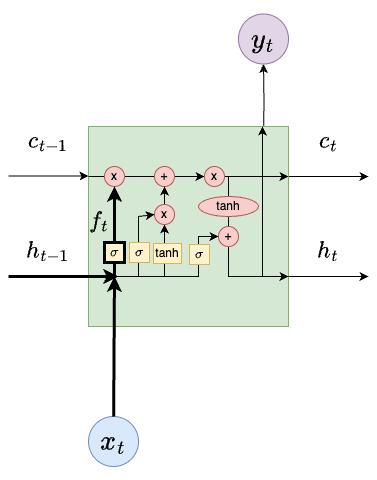

The diagram above was exported from draw.io. Its source (the exported page's mxGraphModel, read from the mxfile embedded in the PNG):
<mxGraphModel dx="1026" dy="694" grid="1" gridSize="10" guides="1" tooltips="1" connect="1" arrows="1" fold="1" page="1" pageScale="1" pageWidth="850" pageHeight="1100" math="1" shadow="0">
  <root>
    <mxCell id="0" />
    <mxCell id="1" parent="0" />
    <mxCell id="7KIHUlmtOZmMdLXhIqYd-1" style="edgeStyle=orthogonalEdgeStyle;rounded=0;orthogonalLoop=1;jettySize=auto;html=1;exitX=0.5;exitY=0;exitDx=0;exitDy=0;entryX=0.5;entryY=1;entryDx=0;entryDy=0;" edge="1" parent="1" target="7KIHUlmtOZmMdLXhIqYd-4">
      <mxGeometry relative="1" as="geometry">
        <mxPoint x="495" y="172.5" as="sourcePoint" />
      </mxGeometry>
    </mxCell>
    <mxCell id="7KIHUlmtOZmMdLXhIqYd-2" style="edgeStyle=orthogonalEdgeStyle;rounded=0;orthogonalLoop=1;jettySize=auto;html=1;exitX=1;exitY=0.25;exitDx=0;exitDy=0;entryX=0;entryY=0.25;entryDx=0;entryDy=0;strokeWidth=1;" edge="1" parent="1" source="7KIHUlmtOZmMdLXhIqYd-3">
      <mxGeometry relative="1" as="geometry">
        <mxPoint x="600" y="210" as="targetPoint" />
      </mxGeometry>
    </mxCell>
    <mxCell id="7KIHUlmtOZmMdLXhIqYd-3" value="" style="whiteSpace=wrap;html=1;aspect=fixed;fillColor=#d5e8d4;strokeColor=#82b366;fontSize=30;fontStyle=1" vertex="1" parent="1">
      <mxGeometry x="320" y="160" width="200" height="200" as="geometry" />
    </mxCell>
    <mxCell id="7KIHUlmtOZmMdLXhIqYd-4" value="&lt;font style=&quot;font-size: 24px;&quot;&gt;$$y_t$$&lt;/font&gt;" style="ellipse;whiteSpace=wrap;html=1;aspect=fixed;fillColor=#e1d5e7;strokeColor=#9673a6;" vertex="1" parent="1">
      <mxGeometry x="470" y="47.5" width="50" height="50" as="geometry" />
    </mxCell>
    <mxCell id="7KIHUlmtOZmMdLXhIqYd-5" value="&lt;font style=&quot;font-size: 24px;&quot;&gt;$$x_t$$&lt;/font&gt;" style="ellipse;whiteSpace=wrap;html=1;aspect=fixed;fillColor=#dae8fc;strokeColor=#6c8ebf;" vertex="1" parent="1">
      <mxGeometry x="320" y="450" width="50" height="50" as="geometry" />
    </mxCell>
    <mxCell id="7KIHUlmtOZmMdLXhIqYd-6" style="edgeStyle=orthogonalEdgeStyle;rounded=0;orthogonalLoop=1;jettySize=auto;html=1;exitX=1;exitY=0.75;exitDx=0;exitDy=0;entryX=0;entryY=0.75;entryDx=0;entryDy=0;" edge="1" parent="1">
      <mxGeometry relative="1" as="geometry">
        <mxPoint x="520" y="310" as="sourcePoint" />
        <mxPoint x="600" y="310" as="targetPoint" />
      </mxGeometry>
    </mxCell>
    <mxCell id="7KIHUlmtOZmMdLXhIqYd-7" value="" style="endArrow=classic;html=1;rounded=0;entryX=1;entryY=0.25;entryDx=0;entryDy=0;strokeWidth=1;" edge="1" parent="1" target="7KIHUlmtOZmMdLXhIqYd-3">
      <mxGeometry width="50" height="50" relative="1" as="geometry">
        <mxPoint x="320" y="210" as="sourcePoint" />
        <mxPoint x="370" y="160" as="targetPoint" />
      </mxGeometry>
    </mxCell>
    <mxCell id="7KIHUlmtOZmMdLXhIqYd-8" value="" style="edgeStyle=orthogonalEdgeStyle;rounded=0;orthogonalLoop=1;jettySize=auto;html=1;strokeWidth=1;" edge="1" parent="1" source="7KIHUlmtOZmMdLXhIqYd-9" target="7KIHUlmtOZmMdLXhIqYd-33">
      <mxGeometry relative="1" as="geometry" />
    </mxCell>
    <mxCell id="7KIHUlmtOZmMdLXhIqYd-9" value="x" style="ellipse;whiteSpace=wrap;html=1;aspect=fixed;fillColor=#f8cecc;strokeColor=#b85450;fontStyle=0" vertex="1" parent="1">
      <mxGeometry x="336" y="200" width="20" height="20" as="geometry" />
    </mxCell>
    <mxCell id="7KIHUlmtOZmMdLXhIqYd-10" value="+" style="ellipse;whiteSpace=wrap;html=1;aspect=fixed;fillColor=#f8cecc;strokeColor=#b85450;fontStyle=0" vertex="1" parent="1">
      <mxGeometry x="386" y="200" width="20" height="20" as="geometry" />
    </mxCell>
    <mxCell id="7KIHUlmtOZmMdLXhIqYd-11" value="" style="curved=0;endArrow=classic;html=1;rounded=0;" edge="1" parent="1" source="7KIHUlmtOZmMdLXhIqYd-14">
      <mxGeometry width="50" height="50" relative="1" as="geometry">
        <mxPoint x="460" y="210" as="sourcePoint" />
        <mxPoint x="520" y="310" as="targetPoint" />
        <Array as="points">
          <mxPoint x="460" y="310" />
        </Array>
      </mxGeometry>
    </mxCell>
    <mxCell id="7KIHUlmtOZmMdLXhIqYd-12" value="" style="endArrow=classic;html=1;rounded=0;entryX=0.87;entryY=0;entryDx=0;entryDy=0;entryPerimeter=0;" edge="1" parent="1" target="7KIHUlmtOZmMdLXhIqYd-3">
      <mxGeometry width="50" height="50" relative="1" as="geometry">
        <mxPoint x="494" y="310" as="sourcePoint" />
        <mxPoint x="450" y="330" as="targetPoint" />
      </mxGeometry>
    </mxCell>
    <mxCell id="7KIHUlmtOZmMdLXhIqYd-13" value="" style="curved=0;endArrow=none;html=1;rounded=0;endFill=0;" edge="1" parent="1" source="7KIHUlmtOZmMdLXhIqYd-17" target="7KIHUlmtOZmMdLXhIqYd-14">
      <mxGeometry width="50" height="50" relative="1" as="geometry">
        <mxPoint x="460" y="210" as="sourcePoint" />
        <mxPoint x="520" y="310" as="targetPoint" />
        <Array as="points" />
      </mxGeometry>
    </mxCell>
    <mxCell id="7KIHUlmtOZmMdLXhIqYd-14" value="+" style="ellipse;whiteSpace=wrap;html=1;aspect=fixed;fillColor=#f8cecc;strokeColor=#b85450;" vertex="1" parent="1">
      <mxGeometry x="450" y="260" width="20" height="20" as="geometry" />
    </mxCell>
    <mxCell id="7KIHUlmtOZmMdLXhIqYd-15" value="" style="endArrow=classic;html=1;rounded=0;exitX=0;exitY=0.75;exitDx=0;exitDy=0;" edge="1" parent="1" source="7KIHUlmtOZmMdLXhIqYd-3" target="7KIHUlmtOZmMdLXhIqYd-14">
      <mxGeometry width="50" height="50" relative="1" as="geometry">
        <mxPoint x="400" y="380" as="sourcePoint" />
        <mxPoint x="460" y="310" as="targetPoint" />
        <Array as="points">
          <mxPoint x="380" y="310" />
          <mxPoint x="430" y="310" />
          <mxPoint x="430" y="290" />
          <mxPoint x="430" y="270" />
        </Array>
      </mxGeometry>
    </mxCell>
    <mxCell id="7KIHUlmtOZmMdLXhIqYd-16" value="" style="curved=0;endArrow=none;html=1;rounded=0;endFill=0;" edge="1" parent="1" target="7KIHUlmtOZmMdLXhIqYd-17">
      <mxGeometry width="50" height="50" relative="1" as="geometry">
        <mxPoint x="460" y="210" as="sourcePoint" />
        <mxPoint x="460" y="260" as="targetPoint" />
        <Array as="points" />
      </mxGeometry>
    </mxCell>
    <mxCell id="7KIHUlmtOZmMdLXhIqYd-17" value="tanh" style="ellipse;whiteSpace=wrap;html=1;fillColor=#f8cecc;strokeColor=#b85450;" vertex="1" parent="1">
      <mxGeometry x="430" y="230" width="60" height="20" as="geometry" />
    </mxCell>
    <mxCell id="7KIHUlmtOZmMdLXhIqYd-18" value="&lt;font style=&quot;font-size: 20px;&quot;&gt;$$c_{t-1}$$&lt;/font&gt;" style="text;html=1;align=center;verticalAlign=middle;whiteSpace=wrap;rounded=0;fontStyle=0" vertex="1" parent="1">
      <mxGeometry x="250" y="160" width="60" height="30" as="geometry" />
    </mxCell>
    <mxCell id="7KIHUlmtOZmMdLXhIqYd-19" value="&lt;font style=&quot;font-size: 20px;&quot;&gt;&lt;b&gt;$$c_{t}$$&lt;/b&gt;&lt;/font&gt;" style="text;html=1;align=center;verticalAlign=middle;whiteSpace=wrap;rounded=0;" vertex="1" parent="1">
      <mxGeometry x="530" y="160" width="60" height="30" as="geometry" />
    </mxCell>
    <mxCell id="7KIHUlmtOZmMdLXhIqYd-20" value="&lt;font style=&quot;font-size: 20px;&quot;&gt;$$h_{t-1}$$&lt;/font&gt;" style="text;html=1;align=center;verticalAlign=middle;whiteSpace=wrap;rounded=0;" vertex="1" parent="1">
      <mxGeometry x="250" y="270" width="60" height="30" as="geometry" />
    </mxCell>
    <mxCell id="7KIHUlmtOZmMdLXhIqYd-21" value="&lt;font style=&quot;font-size: 20px;&quot;&gt;$$h_{t}$$&lt;/font&gt;" style="text;html=1;align=center;verticalAlign=middle;whiteSpace=wrap;rounded=0;" vertex="1" parent="1">
      <mxGeometry x="530" y="270" width="60" height="30" as="geometry" />
    </mxCell>
    <mxCell id="7KIHUlmtOZmMdLXhIqYd-22" value="" style="endArrow=classic;html=1;rounded=0;strokeWidth=3;" edge="1" parent="1" source="7KIHUlmtOZmMdLXhIqYd-5">
      <mxGeometry width="50" height="50" relative="1" as="geometry">
        <mxPoint x="400" y="370" as="sourcePoint" />
        <mxPoint x="346" y="310" as="targetPoint" />
      </mxGeometry>
    </mxCell>
    <mxCell id="7KIHUlmtOZmMdLXhIqYd-23" value="" style="endArrow=classic;html=1;rounded=0;entryX=0.5;entryY=1;entryDx=0;entryDy=0;strokeWidth=3;" edge="1" parent="1" source="7KIHUlmtOZmMdLXhIqYd-25" target="7KIHUlmtOZmMdLXhIqYd-9">
      <mxGeometry width="50" height="50" relative="1" as="geometry">
        <mxPoint x="346" y="310" as="sourcePoint" />
        <mxPoint x="446" y="320" as="targetPoint" />
      </mxGeometry>
    </mxCell>
    <mxCell id="7KIHUlmtOZmMdLXhIqYd-24" value="" style="endArrow=none;html=1;rounded=0;entryX=0.5;entryY=1;entryDx=0;entryDy=0;endFill=0;strokeWidth=3;" edge="1" parent="1" target="7KIHUlmtOZmMdLXhIqYd-25">
      <mxGeometry width="50" height="50" relative="1" as="geometry">
        <mxPoint x="346" y="310" as="sourcePoint" />
        <mxPoint x="346" y="220" as="targetPoint" />
      </mxGeometry>
    </mxCell>
    <mxCell id="7KIHUlmtOZmMdLXhIqYd-25" value="$$\sigma$$" style="whiteSpace=wrap;html=1;aspect=fixed;fillColor=#fff2cc;strokeColor=#000000;perimeterSpacing=1;strokeWidth=3;fontStyle=1" vertex="1" parent="1">
      <mxGeometry x="336" y="276" width="20" height="20" as="geometry" />
    </mxCell>
    <mxCell id="7KIHUlmtOZmMdLXhIqYd-26" value="" style="endArrow=classic;html=1;rounded=0;targetPerimeterSpacing=0;sourcePerimeterSpacing=0;" edge="1" parent="1" source="7KIHUlmtOZmMdLXhIqYd-28" target="7KIHUlmtOZmMdLXhIqYd-10">
      <mxGeometry width="50" height="50" relative="1" as="geometry">
        <mxPoint x="396" y="310" as="sourcePoint" />
        <mxPoint x="450" y="310" as="targetPoint" />
      </mxGeometry>
    </mxCell>
    <mxCell id="7KIHUlmtOZmMdLXhIqYd-27" value="" style="endArrow=classic;html=1;rounded=0;targetPerimeterSpacing=0;sourcePerimeterSpacing=0;" edge="1" parent="1" target="7KIHUlmtOZmMdLXhIqYd-28">
      <mxGeometry width="50" height="50" relative="1" as="geometry">
        <mxPoint x="396" y="310" as="sourcePoint" />
        <mxPoint x="396" y="220" as="targetPoint" />
      </mxGeometry>
    </mxCell>
    <mxCell id="7KIHUlmtOZmMdLXhIqYd-28" value="x" style="ellipse;whiteSpace=wrap;html=1;aspect=fixed;fillColor=#f8cecc;strokeColor=#b85450;" vertex="1" parent="1">
      <mxGeometry x="386" y="238" width="20" height="20" as="geometry" />
    </mxCell>
    <mxCell id="7KIHUlmtOZmMdLXhIqYd-29" value="" style="endArrow=classic;html=1;rounded=0;entryX=0;entryY=0.5;entryDx=0;entryDy=0;" edge="1" parent="1" target="7KIHUlmtOZmMdLXhIqYd-28">
      <mxGeometry width="50" height="50" relative="1" as="geometry">
        <mxPoint x="370" y="310" as="sourcePoint" />
        <mxPoint x="450" y="310" as="targetPoint" />
        <Array as="points">
          <mxPoint x="370" y="250" />
        </Array>
      </mxGeometry>
    </mxCell>
    <mxCell id="7KIHUlmtOZmMdLXhIqYd-30" value="$$\sigma$$" style="whiteSpace=wrap;html=1;aspect=fixed;fillColor=#fff2cc;strokeColor=#d6b656;" vertex="1" parent="1">
      <mxGeometry x="361" y="276" width="20" height="20" as="geometry" />
    </mxCell>
    <mxCell id="7KIHUlmtOZmMdLXhIqYd-31" value="tanh" style="rounded=0;whiteSpace=wrap;html=1;fillColor=#fff2cc;strokeColor=#d6b656;" vertex="1" parent="1">
      <mxGeometry x="385" y="277" width="28" height="20" as="geometry" />
    </mxCell>
    <mxCell id="7KIHUlmtOZmMdLXhIqYd-32" value="$$\sigma$$" style="whiteSpace=wrap;html=1;aspect=fixed;fillColor=#fff2cc;strokeColor=#d6b656;" vertex="1" parent="1">
      <mxGeometry x="421" y="278" width="20" height="20" as="geometry" />
    </mxCell>
    <mxCell id="7KIHUlmtOZmMdLXhIqYd-33" value="x" style="ellipse;whiteSpace=wrap;html=1;aspect=fixed;fillColor=#f8cecc;strokeColor=#b85450;fontStyle=0" vertex="1" parent="1">
      <mxGeometry x="436" y="200" width="20" height="20" as="geometry" />
    </mxCell>
    <mxCell id="7KIHUlmtOZmMdLXhIqYd-34" style="edgeStyle=orthogonalEdgeStyle;rounded=0;orthogonalLoop=1;jettySize=auto;html=1;exitX=1;exitY=0.25;exitDx=0;exitDy=0;entryX=0;entryY=0.25;entryDx=0;entryDy=0;strokeWidth=1;" edge="1" parent="1">
      <mxGeometry relative="1" as="geometry">
        <mxPoint x="320" y="209.5" as="targetPoint" />
        <mxPoint x="240" y="209.5" as="sourcePoint" />
      </mxGeometry>
    </mxCell>
    <mxCell id="7KIHUlmtOZmMdLXhIqYd-35" style="edgeStyle=orthogonalEdgeStyle;rounded=0;orthogonalLoop=1;jettySize=auto;html=1;exitX=1;exitY=0.75;exitDx=0;exitDy=0;strokeWidth=3;" edge="1" parent="1">
      <mxGeometry relative="1" as="geometry">
        <mxPoint x="240" y="310" as="sourcePoint" />
        <mxPoint x="350" y="310" as="targetPoint" />
      </mxGeometry>
    </mxCell>
    <mxCell id="7KIHUlmtOZmMdLXhIqYd-36" value="&lt;font style=&quot;font-size: 20px;&quot;&gt;$$f_t$$&lt;/font&gt;" style="text;html=1;align=center;verticalAlign=middle;whiteSpace=wrap;rounded=0;" vertex="1" parent="1">
      <mxGeometry x="301" y="240" width="60" height="30" as="geometry" />
    </mxCell>
  </root>
</mxGraphModel>